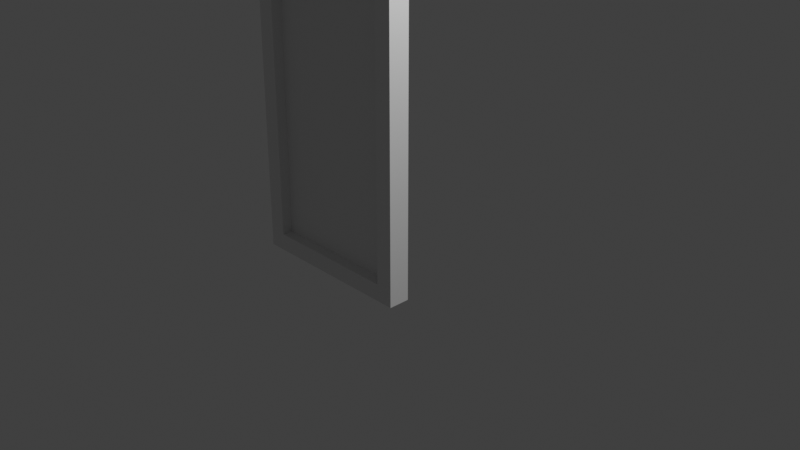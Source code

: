 # Source: multidecor_window_door_activated.blend  (saved by Blender 3.0.42; exported with 4.5.12 LTS)
import bpy
from mathutils import Matrix  # noqa: F401  (used for matrix-valued properties, if any)

bpy.ops.wm.read_factory_settings(use_empty=True)
scene = bpy.context.scene
scene.name = 'Scene'

# ---- collections
col_collection = bpy.data.collections.new('Collection'); scene.collection.children.link(col_collection)

# ---- materials (node trees are filled in below, after node groups)
mat_material = bpy.data.materials.new('Material')
mat_material.alpha_threshold = 0.0
mat_material.use_transparent_shadow = False
mat_material.line_color = (0.0, 0.0, 0.0, 1.0)
mat_material_001 = bpy.data.materials.new('Material.001')
mat_material_001.use_transparent_shadow = False

# ---- material node trees
mat_material.use_nodes = True; mat_material.node_tree.nodes.clear()
_N = mat_material.node_tree.nodes; _L = mat_material.node_tree.links
n0 = _N.new('ShaderNodeOutputMaterial'); n0.name = 'Material Output'; n0.location = (300, 300)
n1 = _N.new('ShaderNodeBsdfPrincipled'); n1.name = 'Principled BSDF'; n1.location = (10, 300)
n1.distribution = 'GGX'
n1.subsurface_method = 'RANDOM_WALK_SKIN'
n1.inputs[2].default_value = 0.4
n1.inputs[3].default_value = 1.45
n1.inputs[27].default_value = (0.0, 0.0, 0.0, 1.0)
n1.inputs[28].default_value = 1.0
_L.new(n1.outputs[0], n0.inputs[0])
n0.is_active_output = True
mat_material_001.use_nodes = True; mat_material_001.node_tree.nodes.clear()
_N = mat_material_001.node_tree.nodes; _L = mat_material_001.node_tree.links
n0 = _N.new('ShaderNodeBsdfPrincipled'); n0.name = 'Principled BSDF'; n0.location = (10, 300)
n0.distribution = 'GGX'
n0.subsurface_method = 'RANDOM_WALK_SKIN'
n0.inputs[3].default_value = 1.45
n0.inputs[27].default_value = (0.0, 0.0, 0.0, 1.0)
n0.inputs[28].default_value = 1.0
n1 = _N.new('ShaderNodeOutputMaterial'); n1.name = 'Material Output'; n1.location = (300, 300)
_L.new(n0.outputs[0], n1.inputs[0])
n1.is_active_output = True

# ---- world
world_world = bpy.data.worlds.new('World'); scene.world = world_world
world_world.use_nodes = True; world_world.node_tree.nodes.clear()
_N = world_world.node_tree.nodes; _L = world_world.node_tree.links
n0 = _N.new('ShaderNodeOutputWorld'); n0.name = 'World Output'; n0.location = (300, 300)
n1 = _N.new('ShaderNodeBackground'); n1.name = 'Background'; n1.location = (10, 300)
n1.inputs[0].default_value = (0.05088, 0.05088, 0.05088, 1.0)
_L.new(n1.outputs[0], n0.inputs[0])
n0.is_active_output = True
world_world.color = (0.05088, 0.05088, 0.05088)
world_world.use_sun_shadow = False
world_world.sun_shadow_jitter_overblur = 0.0

# ---- cameras
cam_camera = bpy.data.cameras.new('Camera')
cam_camera.clip_end = 100.0
cam_camera.ortho_scale = 7.314

# ---- lights
light_light = bpy.data.lights.new('Light', 'POINT')
light_light.transmission_factor = 0.0
light_light.energy = 1000.0
light_light.shadow_soft_size = 0.1
light_light.shadow_maximum_resolution = 0.006
light_light.use_absolute_resolution = True

# ---- meshes
me_cube = bpy.data.meshes.new('Cube')
me_cube.from_pydata([(-2.0, -0.125, 3.0), (-2.0, -0.125, -1.0), (-2.0, 0.125, 3.0), (-2.0, 0.125, -1.0), (1.093e-08, -0.125, 3.0), (1.093e-08, -0.125, -1.0), (-1.093e-08, 0.125, 3.0), (-1.093e-08, 0.125, -1.0), (-1.8, -0.125, 2.8), (-1.8, -0.125, -0.8), (-1.8, 0.125, 2.8), (-1.8, 0.125, -0.8), (-0.2, -0.125, 2.8), (-0.2, -0.125, -0.8), (-0.2, 0.125, 2.8), (-0.2, 0.125, -0.8), (-0.2, -3.239e-08, -0.8), (-1.8, -1.723e-07, 2.8), (-0.2, -3.239e-08, 2.8), (-1.8, -1.723e-07, -0.8), (-1.965, 0.125, 0.9067), (-1.965, 0.175, 0.9067), (-1.835, 0.125, 0.9067), (-1.835, 0.175, 0.9067), (-1.965, 0.125, 1.236), (-1.965, 0.175, 1.236), (-1.835, 0.125, 1.236), (-1.835, 0.175, 1.236), (-1.862, 0.2625, 1.034), (-1.862, 0.2625, 1.109), (-1.862, 0.175, 1.034), (-1.862, 0.175, 1.109), (-1.938, 0.2625, 1.034), (-1.938, 0.2625, 1.109), (-1.938, 0.175, 1.034), (-1.938, 0.175, 1.109), (-1.951, 0.2625, 0.6557), (-1.849, 0.2625, 0.6557), (-1.951, 0.2625, 1.137), (-1.849, 0.2625, 1.137), (-1.951, 0.3125, 0.6557), (-1.849, 0.3125, 0.6557), (-1.849, 0.3125, 1.137), (-1.951, 0.3125, 1.137)], [], [(0, 4, 6, 2), (16, 18, 12, 13), (7, 6, 4, 5), (5, 1, 3, 7), (1, 0, 2, 3), (17, 10, 14, 18), (16, 15, 11, 19), (19, 11, 10, 17), (6, 14, 10, 2), (7, 15, 14, 6), (3, 11, 15, 7), (2, 10, 11, 3), (0, 8, 12, 4), (1, 9, 8, 0), (5, 13, 9, 1), (4, 12, 13, 5), (9, 19, 17, 8), (13, 16, 19, 9), (8, 17, 18, 12), (15, 16, 18, 14), (19, 17, 18, 16), (20, 21, 23, 22), (22, 23, 27, 26), (26, 27, 25, 24), (24, 25, 21, 20), (27, 23, 21, 25), (28, 29, 31, 30), (34, 35, 33, 32), (30, 34, 32, 28), (35, 31, 29, 33), (38, 36, 37, 39), (43, 42, 41, 40), (39, 37, 41, 42), (38, 39, 42, 43), (36, 38, 43, 40), (37, 36, 40, 41)])
me_cube.polygons.foreach_set('material_index', [0, 0, 0, 0, 0, 0, 0, 0, 0, 0, 0, 0, 0, 0, 0, 0, 0, 0, 0, 0, 1, 0, 0, 0, 0, 0, 0, 0, 0, 0, 0, 0, 0, 0, 0, 0])
_uv = me_cube.uv_layers.new(name='UVMap')
_uv.uv.foreach_set('vector', [0.4029, -0.1848, 0.4029, 0.1852, 0.3566, 0.1852, 0.3566, -0.1848, 0.7031, 0.8333, 0.03718, 0.8333, 0.03718, 0.8102, 0.7031, 0.8102, 0.7401, 0.8935, 0.0001815, 0.8935, 0.0001816, 0.9397, 0.7401, 0.9397, 0.5235, 0.1852, 0.5235, -0.1848, 0.5697, -0.1848, 0.5697, 0.1852, 0.7401, 0.7728, 0.0001815, 0.7728, 0.0001815, 0.7266, 0.7401, 0.7266, 0.463, -0.1478, 0.4861, -0.1478, 0.4861, 0.1482, 0.463, 0.1482, 0.4634, 0.1482, 0.4402, 0.1482, 0.4402, -0.1478, 0.4634, -0.1478, 0.7031, 0.833, 0.7031, 0.8561, 0.03718, 0.8561, 0.03718, 0.833, 0.4029, 0.1852, 0.4399, 0.1482, 0.4399, -0.1478, 0.4029, -0.1848, 0.7401, 1.125, 0.7031, 1.088, 0.03718, 1.088, 0.0001811, 1.125, 0.5235, -0.1848, 0.4865, -0.1478, 0.4865, 0.1482, 0.5235, 0.1852, 0.0001884, 1.328, 0.03718, 1.291, 0.7031, 1.291, 0.7401, 1.328, 0.3566, -0.1848, 0.3196, -0.1478, 0.3196, 0.1482, 0.3566, 0.1852, 0.7401, 0.1717, 0.7031, 0.2087, 0.03718, 0.2087, 0.0001846, 0.1717, 0.5697, 0.1852, 0.6067, 0.1482, 0.6067, -0.1478, 0.5697, -0.1848, 0.0001822, 0.7085, 0.03718, 0.7455, 0.7031, 0.7455, 0.7401, 0.7085, 0.7031, 0.6434, 0.7031, 0.6665, 0.03718, 0.6665, 0.03718, 0.6434, 0.653, 0.1482, 0.6299, 0.1482, 0.6299, -0.1478, 0.653, -0.1478, 0.2734, -0.1478, 0.2965, -0.1478, 0.2965, 0.1482, 0.2734, 0.1482, 0.7031, 1.023, 0.7031, 0.9998, 0.03718, 0.9998, 0.03718, 1.023, -0.2777, 6.679e-05, -0.2777, 0.9999, 0.1667, 0.9999, 0.1667, 6.67e-05, 0.4896, -0.1382, 0.4988, -0.1382, 0.4988, -0.1143, 0.4896, -0.1143, 0.4341, 0.3243, 0.4341, 0.315, 0.3732, 0.315, 0.3732, 0.3243, 0.3177, -0.1143, 0.3084, -0.1143, 0.3084, -0.1382, 0.3177, -0.1382, 0.3732, 0.4592, 0.3732, 0.4684, 0.4341, 0.4684, 0.4341, 0.4592, 0.3732, -0.1143, 0.4341, -0.1143, 0.4341, -0.1382, 0.3732, -0.1382, 0.5408, 0.3983, 0.5408, 0.3844, 0.5246, 0.3844, 0.5246, 0.3983, 0.5246, 0.4121, 0.5246, 0.426, 0.5408, 0.426, 0.5408, 0.4121, 0.5246, -0.1058, 0.5246, -0.1197, 0.5408, -0.1197, 0.5408, -0.1058, 0.5247, 0.9024, 0.5247, 0.8885, 0.5408, 0.8885, 0.5408, 0.9023, 0.3208, -0.07067, 0.2318, -0.07067, 0.2318, -0.05194, 0.3208, -0.05194, 0.33, -0.07068, 0.33, -0.05195, 0.4191, -0.05195, 0.4191, -0.07068, 0.2237, -0.04917, 0.2237, -0.04917, 0.2144, -0.04917, 0.2144, -0.04917, 0.33, 0.5751, 0.33, 0.5751, 0.33, 0.5844, 0.33, 0.5844, 0.4607, -0.07345, 0.4607, -0.07345, 0.4699, -0.07345, 0.4699, -0.07345, 0.4191, 0.2734, 0.4191, 0.2734, 0.4191, 0.2641, 0.4191, 0.2641])
me_cube.materials.append(mat_material)
me_cube.materials.append(mat_material_001)
me_cube.use_remesh_preserve_volume = False
me_cube.use_remesh_preserve_attributes = False
me_cube.use_mirror_vertex_groups = False
me_cube.update()

# ---- objects
ob_cube = bpy.data.objects.new('Cube', me_cube)
ob_light = bpy.data.objects.new('Light', light_light)
ob_camera = bpy.data.objects.new('Camera', cam_camera)

# ---- transforms, parenting, visibility, modifiers, constraints
ob_cube.location = (0.0, 0.0, 0.0)
ob_cube.lock_rotations_4d = False
ob_cube.empty_display_type = 'ARROWS'
ob_cube.lineart.crease_threshold = 0.0
ob_light.location = (4.076, 1.005, 5.904)
ob_light.rotation_euler = (0.6503, 0.05522, 1.866)
ob_light.lock_rotations_4d = False
ob_light.empty_display_type = 'ARROWS'
ob_light.color = (0.0, 0.0, 0.0, 0.0)
ob_light.lineart.crease_threshold = 0.0
ob_camera.location = (7.359, -6.926, 4.958)
ob_camera.rotation_euler = (1.109, 0.0, 0.8149)
ob_camera.lock_rotations_4d = False
ob_camera.empty_display_type = 'ARROWS'
ob_camera.color = (0.0, 0.0, 0.0, 0.0)
ob_camera.display_type = 'WIRE'
ob_camera.lineart.crease_threshold = 0.0

# ---- collection membership
col_collection.objects.link(ob_cube)
col_collection.objects.link(ob_light)
col_collection.objects.link(ob_camera)

# ---- scene / render settings (as saved in the file)
scene.camera = ob_camera
scene.frame_start = 1; scene.frame_end = 250; scene.frame_set(1)
scene.render.engine = 'BLENDER_EEVEE_NEXT'
scene.cycles.sampling_pattern = 'TABULATED_SOBOL'
scene.cycles.use_light_tree = False
scene.view_settings.view_transform = 'Standard'
bpy.context.view_layer.update()
